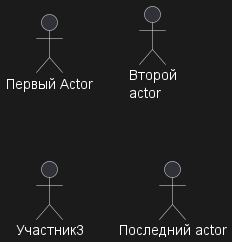

The diagram above was rendered by PlantUML. Its source (embedded in the PNG):
@startuml

:Первый Actor:
:Второй\nactor: as Участник2
actor Участник3
actor :Последний actor: as Участник4

@enduml